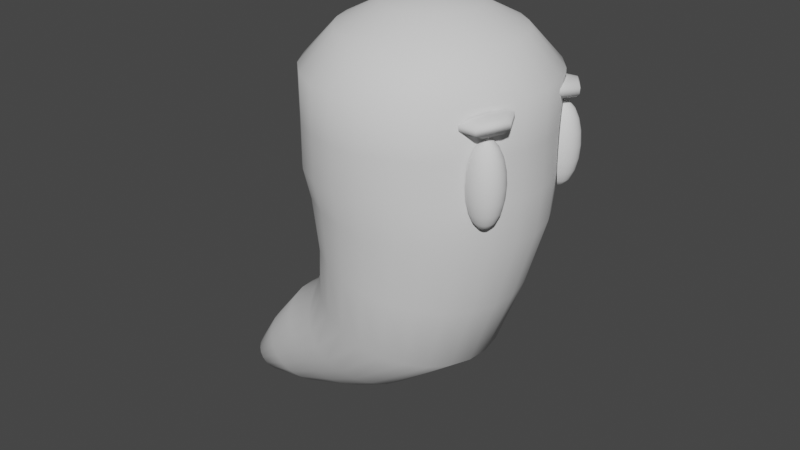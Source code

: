 # Source: Ghost.blend  (saved by Blender 3.5.10; exported with 4.5.12 LTS)
import bpy
from mathutils import Matrix  # noqa: F401  (used for matrix-valued properties, if any)

bpy.ops.wm.read_factory_settings(use_empty=True)
scene = bpy.context.scene
scene.name = 'Scene'

# ---- collections
col_collection = bpy.data.collections.new('Collection'); scene.collection.children.link(col_collection)

# ---- world
world_world = bpy.data.worlds.new('World'); scene.world = world_world
world_world.use_nodes = True; world_world.node_tree.nodes.clear()
_N = world_world.node_tree.nodes; _L = world_world.node_tree.links
n0 = _N.new('ShaderNodeOutputWorld'); n0.name = 'World Output'; n0.location = (300, 300)
n1 = _N.new('ShaderNodeBackground'); n1.name = 'Background'; n1.location = (10, 300)
n1.inputs[0].default_value = (0.05088, 0.05088, 0.05088, 1.0)
_L.new(n1.outputs[0], n0.inputs[0])
n0.is_active_output = True
world_world.color = (0.05088, 0.05088, 0.05088)
world_world.use_sun_shadow = False
world_world.sun_shadow_jitter_overblur = 0.0

# ---- meshes
me_sphere = bpy.data.meshes.new('Sphere')
me_sphere.from_pydata([(0.0, 0.3136, 1.781), (0.0, 0.5923, 1.638), (0.002182, 0.8051, 0.784), (-0.02654, 0.7221, 0.1396), (-0.501, 0.5224, -0.6435), (-0.7845, 0.4352, -0.8123), (-1.14, 0.3162, -1.066), (-1.472, 0.1662, -1.289), (0.07685, 0.3039, 1.781), (0.1462, 0.5738, 1.638), (0.2005, 0.7854, 1.398), (0.2034, 0.7799, 0.7834), (0.1341, 0.6964, 0.1086), (-0.4161, 0.5027, -0.7135), (-0.7025, 0.4216, -0.8829), (-1.081, 0.3063, -1.117), (-1.441, 0.161, -1.316), (0.1489, 0.2754, 1.781), (0.2832, 0.5196, 1.638), (0.3884, 0.711, 1.398), (0.3911, 0.7059, 0.7826), (0.287, 0.6285, 0.07691), (-0.3353, 0.4522, -0.7801), (-0.6257, 0.3814, -0.9492), (-1.025, 0.2771, -1.165), (-1.412, 0.1457, -1.342), (0.2115, 0.2298, 1.781), (0.4023, 0.433, 1.638), (0.5519, 0.5922, 1.398), (0.5535, 0.5878, 0.7817), (0.4232, 0.5225, 0.04631), (-0.2627, 0.3742, -0.8396), (-0.5588, 0.3173, -1.007), (-0.9761, 0.2305, -1.207), (-1.386, 0.1212, -1.364), (0.2609, 0.1701, 1.781), (0.4963, 0.3195, 1.638), (0.6807, 0.4365, 1.398), (0.6812, 0.4329, 0.7812), (0.533, 0.3844, 0.01972), (-0.2029, 0.2742, -0.8892), (-0.5061, 0.2332, -1.052), (-0.9379, 0.1694, -1.24), (-1.366, 0.08908, -1.381), (0.2939, 0.1, 1.781), (0.559, 0.1862, 1.638), (0.7667, 0.2537, 1.398), (0.7665, 0.2511, 0.781), (0.6071, 0.2221, 0.001166), (-0.1616, 0.1581, -0.9246), (-0.4709, 0.1345, -1.083), (-0.9123, 0.09771, -1.262), (-1.353, 0.05137, -1.393), (0.3084, 0.02396, 1.781), (0.5866, 0.04146, 1.638), (0.8046, 0.05518, 1.398), (0.804, 0.05366, 0.7809), (0.6397, 0.04602, -0.006994), (-0.1434, 0.03213, -0.9403), (-0.4555, 0.02733, -1.096), (-0.9011, 0.01985, -1.272), (-1.347, 0.01044, -1.398), (0.3035, -0.05335, 1.781), (0.5773, -0.1056, 1.638), (0.7919, -0.1465, 1.398), (0.7914, -0.1469, 0.7809), (0.6287, -0.1329, -0.00424), (-0.1495, -0.09587, -0.935), (-0.4607, -0.08155, -1.091), (-0.9048, -0.05925, -1.268), (-1.349, -0.03115, -1.396), (0.2796, -0.127, 1.781), (0.5318, -0.2457, 1.638), (0.7295, -0.3387, 1.398), (0.7296, -0.3381, 0.781), (0.575, -0.3034, 0.009254), (-0.1795, -0.2178, -0.9091), (-0.4862, -0.1853, -1.069), (-0.9234, -0.1346, -1.252), (-1.359, -0.07078, -1.388), (0.2381, -0.1924, 1.781), (0.4529, -0.3701, 1.638), (0.6212, -0.5094, 1.398), (0.6223, -0.5078, 0.7813), (0.482, -0.4548, 0.03233), (-0.2308, -0.3266, -0.8659), (-0.5305, -0.2774, -1.031), (-0.9555, -0.2016, -1.225), (-1.375, -0.106, -1.373), (0.1816, -0.2454, 1.781), (0.3455, -0.4709, 1.638), (0.4739, -0.6477, 1.398), (0.4762, -0.6454, 0.7821), (0.3577, -0.5777, 0.06139), (-0.2977, -0.4164, -0.811), (-0.5907, -0.3521, -0.9793), (-0.9993, -0.2558, -1.187), (-1.398, -0.1345, -1.353), (0.1138, -0.2828, 1.781), (0.2164, -0.5419, 1.638), (0.2968, -0.7451, 1.398), (0.2998, -0.7422, 0.783), (0.2121, -0.6652, 0.09281), (-0.375, -0.4812, -0.7475), (-0.6631, -0.4047, -0.9169), (-1.052, -0.294, -1.142), (-1.426, -0.1546, -1.329), (0.03873, -0.302, 1.781), (0.07367, -0.5786, 1.638), (0.101, -0.7953, 1.398), (0.1037, -0.7922, 0.7837), (0.05427, -0.7124, 0.1243), (-0.4583, -0.5167, -0.6789), (-0.7431, -0.4318, -0.8479), (-1.11, -0.3137, -1.092), (-1.457, -0.1649, -1.303), (-0.03873, -0.302, 1.781), (-0.07367, -0.5786, 1.638), (-0.101, -0.7953, 1.398), (-0.09941, -0.7922, 0.7841), (-0.107, -0.7162, 0.1545), (-0.5435, -0.5198, -0.608), (-0.8259, -0.4319, -0.7768), (-1.17, -0.3137, -1.04), (-1.488, -0.1649, -1.276), (0.0, 0.004558, 1.829), (-0.1138, -0.2828, 1.781), (-0.2164, -0.5419, 1.638), (-0.2968, -0.7451, 1.398), (-0.2964, -0.7422, 0.784), (-0.2633, -0.6756, 0.1827), (-0.6257, -0.4892, -0.5386), (-0.9061, -0.405, -0.7082), (-1.228, -0.294, -0.9896), (-1.519, -0.1546, -1.249), (-0.1816, -0.2454, 1.781), (-0.3455, -0.4709, 1.638), (-0.4739, -0.6477, 1.398), (-0.4745, -0.6454, 0.7836), (-0.4062, -0.5917, 0.2083), (-0.7013, -0.4275, -0.4745), (-0.9778, -0.3526, -0.6472), (-1.281, -0.2558, -0.9443), (-1.546, -0.1345, -1.226), (-0.2381, -0.1924, 1.781), (-0.4529, -0.3701, 1.638), (-0.6212, -0.5094, 1.398), (-0.6221, -0.5078, 0.7835), (-0.5273, -0.4689, 0.2308), (-0.7669, -0.3374, -0.4151), (-1.036, -0.2779, -0.597), (-1.325, -0.2016, -0.9066), (-1.569, -0.106, -1.206), (-1.621, 6.321e-08, -1.386), (-0.2796, -0.127, 1.781), (-0.5318, -0.2457, 1.638), (-0.7295, -0.3387, 1.398), (-0.7311, -0.3381, 0.7828), (-0.6165, -0.3143, 0.2465), (-0.8149, -0.2252, -0.3676), (-1.079, -0.1857, -0.5605), (-1.357, -0.1346, -0.8788), (-1.586, -0.07078, -1.191), (-0.3035, -0.05335, 1.781), (-0.5773, -0.1056, 1.638), (-0.7919, -0.1465, 1.398), (-0.794, -0.1469, 0.7824), (-0.6679, -0.1381, 0.2551), (-0.8423, -0.09927, -0.3408), (-1.103, -0.08174, -0.5392), (-1.375, -0.05925, -0.8628), (-1.596, -0.03115, -1.183), (-0.3084, 0.02396, 1.781), (-0.5866, 0.04146, 1.638), (-0.8046, 0.05518, 1.398), (-0.8067, 0.05366, 0.7823), (-0.6784, 0.04781, 0.2569), (-0.8484, 0.03324, -0.3338), (-1.108, 0.0274, -0.5353), (-1.379, 0.01986, -0.8596), (-1.598, 0.01044, -1.181), (-0.2939, 0.1, 1.781), (-0.559, 0.1862, 1.638), (-0.7667, 0.2537, 1.398), (-0.7686, 0.2511, 0.7825), (-0.6473, 0.2305, 0.2517), (-0.8309, 0.1636, -0.3528), (-1.094, 0.1348, -0.5475), (-1.368, 0.09771, -0.8693), (-1.592, 0.05137, -1.186), (-0.2609, 0.1701, 1.781), (-0.4963, 0.3195, 1.638), (-0.6807, 0.4365, 1.398), (-0.682, 0.4329, 0.7831), (-0.5767, 0.3973, 0.2398), (-0.7939, 0.2835, -0.3886), (-1.06, 0.2337, -0.5771), (-1.342, 0.1694, -0.8913), (-1.579, 0.08908, -1.198), (-0.2115, 0.2298, 1.781), (-0.4023, 0.433, 1.638), (-0.5519, 0.5922, 1.398), (-0.5526, 0.5878, 0.7836), (-0.4701, 0.5371, 0.22), (-0.7354, 0.3857, -0.4446), (-1.009, 0.3178, -0.6205), (-1.304, 0.2305, -0.9243), (-1.559, 0.1212, -1.215), (-0.1489, 0.2754, 1.781), (-0.2832, 0.5196, 1.638), (-0.3884, 0.711, 1.398), (-0.3885, 0.7059, 0.7838), (-0.337, 0.6412, 0.1958), (-0.6646, 0.4622, -0.5061), (-0.9433, 0.3818, -0.6766), (-1.255, 0.2771, -0.9662), (-1.533, 0.1457, -1.237), (-0.07685, 0.3039, 1.781), (-0.1462, 0.5738, 1.638), (-0.2005, 0.7854, 1.398), (-0.1995, 0.7799, 0.7841), (-0.1864, 0.7037, 0.1689), (-0.5855, 0.5086, -0.5726), (-0.8667, 0.4218, -0.7419), (-1.2, 0.3063, -1.014), (-1.504, 0.161, -1.262), (2.235e-07, 0.8107, 1.398), (0.01424, 0.7664, 0.547), (0.206, 0.7424, 0.5288), (0.3855, 0.6719, 0.5115), (0.5416, 0.5593, 0.4971), (0.6645, 0.4118, 0.4866), (0.7466, 0.2385, 0.48), (0.7828, 0.05043, 0.4771), (0.7706, -0.1406, 0.4781), (0.711, -0.3227, 0.4828), (0.6076, -0.4844, 0.4912), (0.4671, -0.6154, 0.5038), (0.298, -0.7076, 0.5198), (0.111, -0.7552, 0.5379), (-0.08252, -0.7552, 0.5559), (-0.2703, -0.7076, 0.5717), (-0.4405, -0.6154, 0.5844), (-0.5813, -0.4844, 0.5935), (-0.6836, -0.3227, 0.5986), (-0.7421, -0.1406, 0.601), (-0.754, 0.05043, 0.6014), (-0.7187, 0.2385, 0.6001), (-0.6378, 0.4118, 0.5965), (-0.5155, 0.5593, 0.5894), (-0.3584, 0.6719, 0.5784), (-0.178, 0.7424, 0.5641), (0.1999, 0.7824, 1.082), (0.3872, 0.7082, 1.082), (0.5502, 0.5898, 1.082), (0.6786, 0.4346, 1.082), (0.7644, 0.2523, 1.082), (0.8022, 0.05438, 1.082), (0.7895, -0.1467, 1.082), (0.7273, -0.3383, 1.082), (0.6193, -0.5084, 1.082), (0.4725, -0.6464, 1.082), (0.2959, -0.7434, 1.082), (0.1007, -0.7936, 1.082), (-0.1007, -0.7936, 1.082), (-0.2959, -0.7434, 1.082), (-0.4725, -0.6464, 1.082), (-0.6193, -0.5084, 1.082), (-0.7273, -0.3383, 1.082), (-0.7895, -0.1467, 1.082), (-0.8022, 0.05438, 1.082), (-0.7644, 0.2523, 1.082), (-0.6786, 0.4346, 1.082), (-0.5502, 0.5898, 1.082), (-0.3872, 0.7082, 1.082), (-0.1999, 0.7824, 1.082), (1.043e-07, 0.8076, 1.082), (-0.1376, 0.6324, -0.3168), (0.0141, 0.6125, -0.3642), (0.1544, 0.5542, -0.4045), (0.2744, 0.4611, -0.4379), (0.3671, 0.3391, -0.4642), (0.4282, 0.1958, -0.482), (0.455, 0.04023, -0.4899), (0.446, -0.1178, -0.4872), (0.4017, -0.2684, -0.4742), (0.3244, -0.4022, -0.452), (0.2174, -0.5106, -0.422), (0.08622, -0.5868, -0.3852), (-0.06101, -0.6262, -0.3413), (-0.2147, -0.6262, -0.2908), (-0.3638, -0.5868, -0.2356), (-0.4965, -0.5104, -0.1803), (-0.6044, -0.4017, -0.1316), (-0.6846, -0.2679, -0.0921), (-0.7315, -0.1175, -0.06673), (-0.7409, 0.04012, -0.06137), (-0.7127, 0.1954, -0.07721), (-0.6479, 0.3385, -0.1113), (-0.5539, 0.4608, -0.1546), (-0.4329, 0.5542, -0.2076), (-0.2906, 0.6125, -0.2636)], [], [(153, 7, 16), (5, 4, 13, 14), (276, 226, 10, 252), (0, 125, 8), (6, 5, 14, 15), (227, 2, 11, 228), (1, 0, 8, 9), (7, 6, 15, 16), (277, 3, 12, 278), (226, 1, 9, 10), (14, 13, 22, 23), (252, 10, 19, 253), (8, 125, 17), (15, 14, 23, 24), (228, 11, 20, 229), (9, 8, 17, 18), (16, 15, 24, 25), (278, 12, 21, 279), (10, 9, 18, 19), (153, 16, 25), (19, 18, 27, 28), (153, 25, 34), (23, 22, 31, 32), (253, 19, 28, 254), (17, 125, 26), (24, 23, 32, 33), (229, 20, 29, 230), (18, 17, 26, 27), (25, 24, 33, 34), (279, 21, 30, 280), (34, 33, 42, 43), (280, 30, 39, 281), (28, 27, 36, 37), (153, 34, 43), (32, 31, 40, 41), (254, 28, 37, 255), (26, 125, 35), (33, 32, 41, 42), (230, 29, 38, 231), (27, 26, 35, 36), (231, 38, 47, 232), (36, 35, 44, 45), (43, 42, 51, 52), (281, 39, 48, 282), (37, 36, 45, 46), (153, 43, 52), (41, 40, 49, 50), (255, 37, 46, 256), (35, 125, 44), (42, 41, 50, 51), (44, 125, 53), (51, 50, 59, 60), (232, 47, 56, 233), (45, 44, 53, 54), (52, 51, 60, 61), (282, 48, 57, 283), (46, 45, 54, 55), (153, 52, 61), (50, 49, 58, 59), (256, 46, 55, 257), (257, 55, 64, 258), (53, 125, 62), (60, 59, 68, 69), (233, 56, 65, 234), (54, 53, 62, 63), (61, 60, 69, 70), (283, 57, 66, 284), (55, 54, 63, 64), (153, 61, 70), (59, 58, 67, 68), (153, 70, 79), (68, 67, 76, 77), (258, 64, 73, 259), (62, 125, 71), (69, 68, 77, 78), (234, 65, 74, 235), (63, 62, 71, 72), (70, 69, 78, 79), (284, 66, 75, 285), (64, 63, 72, 73), (285, 75, 84, 286), (73, 72, 81, 82), (153, 79, 88), (77, 76, 85, 86), (259, 73, 82, 260), (71, 125, 80), (78, 77, 86, 87), (235, 74, 83, 236), (72, 71, 80, 81), (79, 78, 87, 88), (81, 80, 89, 90), (88, 87, 96, 97), (286, 84, 93, 287), (82, 81, 90, 91), (153, 88, 97), (86, 85, 94, 95), (260, 82, 91, 261), (80, 125, 89), (87, 86, 95, 96), (236, 83, 92, 237), (237, 92, 101, 238), (90, 89, 98, 99), (97, 96, 105, 106), (287, 93, 102, 288), (91, 90, 99, 100), (153, 97, 106), (95, 94, 103, 104), (261, 91, 100, 262), (89, 125, 98), (96, 95, 104, 105), (98, 125, 107), (105, 104, 113, 114), (238, 101, 110, 239), (99, 98, 107, 108), (106, 105, 114, 115), (288, 102, 111, 289), (100, 99, 108, 109), (153, 106, 115), (104, 103, 112, 113), (262, 100, 109, 263), (113, 112, 121, 122), (263, 109, 118, 264), (107, 125, 116), (114, 113, 122, 123), (239, 110, 119, 240), (108, 107, 116, 117), (115, 114, 123, 124), (289, 111, 120, 290), (109, 108, 117, 118), (153, 115, 124), (118, 117, 127, 128), (153, 124, 134), (122, 121, 131, 132), (264, 118, 128, 265), (116, 125, 126), (123, 122, 132, 133), (240, 119, 129, 241), (117, 116, 126, 127), (124, 123, 133, 134), (290, 120, 130, 291), (291, 130, 139, 292), (128, 127, 136, 137), (153, 134, 143), (132, 131, 140, 141), (265, 128, 137, 266), (126, 125, 135), (133, 132, 141, 142), (241, 129, 138, 242), (127, 126, 135, 136), (134, 133, 142, 143), (136, 135, 144, 145), (143, 142, 151, 152), (292, 139, 148, 293), (137, 136, 145, 146), (153, 143, 152), (141, 140, 149, 150), (266, 137, 146, 267), (135, 125, 144), (142, 141, 150, 151), (242, 138, 147, 243), (151, 150, 160, 161), (243, 147, 157, 244), (145, 144, 154, 155), (152, 151, 161, 162), (293, 148, 158, 294), (146, 145, 155, 156), (153, 152, 162), (150, 149, 159, 160), (267, 146, 156, 268), (144, 125, 154), (268, 156, 165, 269), (154, 125, 163), (161, 160, 169, 170), (244, 157, 166, 245), (155, 154, 163, 164), (162, 161, 170, 171), (294, 158, 167, 295), (156, 155, 164, 165), (153, 162, 171), (160, 159, 168, 169), (169, 168, 177, 178), (269, 165, 174, 270), (163, 125, 172), (170, 169, 178, 179), (245, 166, 175, 246), (164, 163, 172, 173), (171, 170, 179, 180), (295, 167, 176, 296), (165, 164, 173, 174), (153, 171, 180), (174, 173, 182, 183), (153, 180, 189), (178, 177, 186, 187), (270, 174, 183, 271), (172, 125, 181), (179, 178, 187, 188), (246, 175, 184, 247), (173, 172, 181, 182), (180, 179, 188, 189), (296, 176, 185, 297), (189, 188, 197, 198), (297, 185, 194, 298), (183, 182, 191, 192), (153, 189, 198), (187, 186, 195, 196), (271, 183, 192, 272), (181, 125, 190), (188, 187, 196, 197), (247, 184, 193, 248), (182, 181, 190, 191), (248, 193, 202, 249), (191, 190, 199, 200), (198, 197, 206, 207), (298, 194, 203, 299), (192, 191, 200, 201), (153, 198, 207), (196, 195, 204, 205), (272, 192, 201, 273), (190, 125, 199), (197, 196, 205, 206), (199, 125, 208), (206, 205, 214, 215), (249, 202, 211, 250), (200, 199, 208, 209), (207, 206, 215, 216), (299, 203, 212, 300), (201, 200, 209, 210), (153, 207, 216), (205, 204, 213, 214), (273, 201, 210, 274), (274, 210, 219, 275), (208, 125, 217), (215, 214, 223, 224), (250, 211, 220, 251), (209, 208, 217, 218), (216, 215, 224, 225), (300, 212, 221, 301), (210, 209, 218, 219), (153, 216, 225), (214, 213, 222, 223), (153, 225, 7), (223, 222, 4, 5), (275, 219, 226, 276), (217, 125, 0), (224, 223, 5, 6), (251, 220, 2, 227), (218, 217, 0, 1), (225, 224, 6, 7), (301, 221, 3, 277), (219, 218, 1, 226), (221, 251, 227, 3), (212, 250, 251, 221), (203, 249, 250, 212), (194, 248, 249, 203), (185, 247, 248, 194), (176, 246, 247, 185), (167, 245, 246, 176), (158, 244, 245, 167), (148, 243, 244, 158), (139, 242, 243, 148), (130, 241, 242, 139), (120, 240, 241, 130), (111, 239, 240, 120), (102, 238, 239, 111), (93, 237, 238, 102), (84, 236, 237, 93), (75, 235, 236, 84), (66, 234, 235, 75), (57, 233, 234, 66), (48, 232, 233, 57), (39, 231, 232, 48), (30, 230, 231, 39), (21, 229, 230, 30), (12, 228, 229, 21), (3, 227, 228, 12), (220, 275, 276, 2), (211, 274, 275, 220), (202, 273, 274, 211), (193, 272, 273, 202), (184, 271, 272, 193), (175, 270, 271, 184), (166, 269, 270, 175), (157, 268, 269, 166), (147, 267, 268, 157), (138, 266, 267, 147), (129, 265, 266, 138), (119, 264, 265, 129), (110, 263, 264, 119), (101, 262, 263, 110), (92, 261, 262, 101), (83, 260, 261, 92), (74, 259, 260, 83), (65, 258, 259, 74), (56, 257, 258, 65), (47, 256, 257, 56), (38, 255, 256, 47), (29, 254, 255, 38), (20, 253, 254, 29), (11, 252, 253, 20), (2, 276, 252, 11), (222, 301, 277, 4), (213, 300, 301, 222), (204, 299, 300, 213), (195, 298, 299, 204), (186, 297, 298, 195), (177, 296, 297, 186), (168, 295, 296, 177), (159, 294, 295, 168), (149, 293, 294, 159), (140, 292, 293, 149), (131, 291, 292, 140), (121, 290, 291, 131), (112, 289, 290, 121), (103, 288, 289, 112), (94, 287, 288, 103), (85, 286, 287, 94), (76, 285, 286, 85), (67, 284, 285, 76), (58, 283, 284, 67), (49, 282, 283, 58), (40, 281, 282, 49), (31, 280, 281, 40), (22, 279, 280, 31), (13, 278, 279, 22), (4, 277, 278, 13)])
me_sphere.polygons.foreach_set('use_smooth', [True] * 325)
_uv = me_sphere.uv_layers.new(name='UVMap')
_uv.uv.foreach_set('vector', [0.7, 0.0, 0.72, 0.1, 0.68, 0.1, 0.72, 0.3, 0.72, 0.4, 0.68, 0.4, 0.68, 0.3, 0.72, 0.6525, 0.72, 0.7, 0.68, 0.7, 0.68, 0.6525, 0.72, 0.9, 0.7, 1.0, 0.68, 0.9, 0.72, 0.2, 0.72, 0.3, 0.68, 0.3, 0.68, 0.2, 0.72, 0.5576, 0.72, 0.6, 0.68, 0.6, 0.68, 0.5576, 0.72, 0.8, 0.72, 0.9, 0.68, 0.9, 0.68, 0.8, 0.72, 0.1, 0.72, 0.2, 0.68, 0.2, 0.68, 0.1, 0.72, 0.4506, 0.72, 0.5, 0.68, 0.5, 0.68, 0.4506, 0.72, 0.7, 0.72, 0.8, 0.68, 0.8, 0.68, 0.7, 0.68, 0.3, 0.68, 0.4, 0.64, 0.4, 0.64, 0.3, 0.68, 0.6525, 0.68, 0.7, 0.64, 0.7, 0.64, 0.6525, 0.68, 0.9, 0.66, 1.0, 0.64, 0.9, 0.68, 0.2, 0.68, 0.3, 0.64, 0.3, 0.64, 0.2, 0.68, 0.5576, 0.68, 0.6, 0.64, 0.6, 0.64, 0.5576, 0.68, 0.8, 0.68, 0.9, 0.64, 0.9, 0.64, 0.8, 0.68, 0.1, 0.68, 0.2, 0.64, 0.2, 0.64, 0.1, 0.68, 0.4506, 0.68, 0.5, 0.64, 0.5, 0.64, 0.4506, 0.68, 0.7, 0.68, 0.8, 0.64, 0.8, 0.64, 0.7, 0.66, 0.0, 0.68, 0.1, 0.64, 0.1, 0.64, 0.7, 0.64, 0.8, 0.6, 0.8, 0.6, 0.7, 0.62, 0.0, 0.64, 0.1, 0.6, 0.1, 0.64, 0.3, 0.64, 0.4, 0.6, 0.4, 0.6, 0.3, 0.64, 0.6525, 0.64, 0.7, 0.6, 0.7, 0.6, 0.6525, 0.64, 0.9, 0.62, 1.0, 0.6, 0.9, 0.64, 0.2, 0.64, 0.3, 0.6, 0.3, 0.6, 0.2, 0.64, 0.5576, 0.64, 0.6, 0.6, 0.6, 0.6, 0.5576, 0.64, 0.8, 0.64, 0.9, 0.6, 0.9, 0.6, 0.8, 0.64, 0.1, 0.64, 0.2, 0.6, 0.2, 0.6, 0.1, 0.64, 0.4506, 0.64, 0.5, 0.6, 0.5, 0.6, 0.4506, 0.6, 0.1, 0.6, 0.2, 0.56, 0.2, 0.56, 0.1, 0.6, 0.4506, 0.6, 0.5, 0.56, 0.5, 0.56, 0.4506, 0.6, 0.7, 0.6, 0.8, 0.56, 0.8, 0.56, 0.7, 0.58, 0.0, 0.6, 0.1, 0.56, 0.1, 0.6, 0.3, 0.6, 0.4, 0.56, 0.4, 0.56, 0.3, 0.6, 0.6525, 0.6, 0.7, 0.56, 0.7, 0.56, 0.6525, 0.6, 0.9, 0.58, 1.0, 0.56, 0.9, 0.6, 0.2, 0.6, 0.3, 0.56, 0.3, 0.56, 0.2, 0.6, 0.5576, 0.6, 0.6, 0.56, 0.6, 0.56, 0.5576, 0.6, 0.8, 0.6, 0.9, 0.56, 0.9, 0.56, 0.8, 0.56, 0.5576, 0.56, 0.6, 0.52, 0.6, 0.52, 0.5576, 0.56, 0.8, 0.56, 0.9, 0.52, 0.9, 0.52, 0.8, 0.56, 0.1, 0.56, 0.2, 0.52, 0.2, 0.52, 0.1, 0.56, 0.4506, 0.56, 0.5, 0.52, 0.5, 0.52, 0.4506, 0.56, 0.7, 0.56, 0.8, 0.52, 0.8, 0.52, 0.7, 0.54, 0.0, 0.56, 0.1, 0.52, 0.1, 0.56, 0.3, 0.56, 0.4, 0.52, 0.4, 0.52, 0.3, 0.56, 0.6525, 0.56, 0.7, 0.52, 0.7, 0.52, 0.6525, 0.56, 0.9, 0.54, 1.0, 0.52, 0.9, 0.56, 0.2, 0.56, 0.3, 0.52, 0.3, 0.52, 0.2, 0.52, 0.9, 0.5, 1.0, 0.48, 0.9, 0.52, 0.2, 0.52, 0.3, 0.48, 0.3, 0.48, 0.2, 0.52, 0.5576, 0.52, 0.6, 0.48, 0.6, 0.48, 0.5576, 0.52, 0.8, 0.52, 0.9, 0.48, 0.9, 0.48, 0.8, 0.52, 0.1, 0.52, 0.2, 0.48, 0.2, 0.48, 0.1, 0.52, 0.4506, 0.52, 0.5, 0.48, 0.5, 0.48, 0.4506, 0.52, 0.7, 0.52, 0.8, 0.48, 0.8, 0.48, 0.7, 0.5, 0.0, 0.52, 0.1, 0.48, 0.1, 0.52, 0.3, 0.52, 0.4, 0.48, 0.4, 0.48, 0.3, 0.52, 0.6525, 0.52, 0.7, 0.48, 0.7, 0.48, 0.6525, 0.48, 0.6525, 0.48, 0.7, 0.44, 0.7, 0.44, 0.6525, 0.48, 0.9, 0.46, 1.0, 0.44, 0.9, 0.48, 0.2, 0.48, 0.3, 0.44, 0.3, 0.44, 0.2, 0.48, 0.5576, 0.48, 0.6, 0.44, 0.6, 0.44, 0.5576, 0.48, 0.8, 0.48, 0.9, 0.44, 0.9, 0.44, 0.8, 0.48, 0.1, 0.48, 0.2, 0.44, 0.2, 0.44, 0.1, 0.48, 0.4506, 0.48, 0.5, 0.44, 0.5, 0.44, 0.4506, 0.48, 0.7, 0.48, 0.8, 0.44, 0.8, 0.44, 0.7, 0.46, 0.0, 0.48, 0.1, 0.44, 0.1, 0.48, 0.3, 0.48, 0.4, 0.44, 0.4, 0.44, 0.3, 0.42, 0.0, 0.44, 0.1, 0.4, 0.1, 0.44, 0.3, 0.44, 0.4, 0.4, 0.4, 0.4, 0.3, 0.44, 0.6525, 0.44, 0.7, 0.4, 0.7, 0.4, 0.6525, 0.44, 0.9, 0.42, 1.0, 0.4, 0.9, 0.44, 0.2, 0.44, 0.3, 0.4, 0.3, 0.4, 0.2, 0.44, 0.5576, 0.44, 0.6, 0.4, 0.6, 0.4, 0.5576, 0.44, 0.8, 0.44, 0.9, 0.4, 0.9, 0.4, 0.8, 0.44, 0.1, 0.44, 0.2, 0.4, 0.2, 0.4, 0.1, 0.44, 0.4506, 0.44, 0.5, 0.4, 0.5, 0.4, 0.4506, 0.44, 0.7, 0.44, 0.8, 0.4, 0.8, 0.4, 0.7, 0.4, 0.4506, 0.4, 0.5, 0.36, 0.5, 0.36, 0.4506, 0.4, 0.7, 0.4, 0.8, 0.36, 0.8, 0.36, 0.7, 0.38, 0.0, 0.4, 0.1, 0.36, 0.1, 0.4, 0.3, 0.4, 0.4, 0.36, 0.4, 0.36, 0.3, 0.4, 0.6525, 0.4, 0.7, 0.36, 0.7, 0.36, 0.6525, 0.4, 0.9, 0.38, 1.0, 0.36, 0.9, 0.4, 0.2, 0.4, 0.3, 0.36, 0.3, 0.36, 0.2, 0.4, 0.5576, 0.4, 0.6, 0.36, 0.6, 0.36, 0.5576, 0.4, 0.8, 0.4, 0.9, 0.36, 0.9, 0.36, 0.8, 0.4, 0.1, 0.4, 0.2, 0.36, 0.2, 0.36, 0.1, 0.36, 0.8, 0.36, 0.9, 0.32, 0.9, 0.32, 0.8, 0.36, 0.1, 0.36, 0.2, 0.32, 0.2, 0.32, 0.1, 0.36, 0.4506, 0.36, 0.5, 0.32, 0.5, 0.32, 0.4506, 0.36, 0.7, 0.36, 0.8, 0.32, 0.8, 0.32, 0.7, 0.34, 0.0, 0.36, 0.1, 0.32, 0.1, 0.36, 0.3, 0.36, 0.4, 0.32, 0.4, 0.32, 0.3, 0.36, 0.6525, 0.36, 0.7, 0.32, 0.7, 0.32, 0.6525, 0.36, 0.9, 0.34, 1.0, 0.32, 0.9, 0.36, 0.2, 0.36, 0.3, 0.32, 0.3, 0.32, 0.2, 0.36, 0.5576, 0.36, 0.6, 0.32, 0.6, 0.32, 0.5576, 0.32, 0.5576, 0.32, 0.6, 0.28, 0.6, 0.28, 0.5576, 0.32, 0.8, 0.32, 0.9, 0.28, 0.9, 0.28, 0.8, 0.32, 0.1, 0.32, 0.2, 0.28, 0.2, 0.28, 0.1, 0.32, 0.4506, 0.32, 0.5, 0.28, 0.5, 0.28, 0.4506, 0.32, 0.7, 0.32, 0.8, 0.28, 0.8, 0.28, 0.7, 0.3, 0.0, 0.32, 0.1, 0.28, 0.1, 0.32, 0.3, 0.32, 0.4, 0.28, 0.4, 0.28, 0.3, 0.32, 0.6525, 0.32, 0.7, 0.28, 0.7, 0.28, 0.6525, 0.32, 0.9, 0.3, 1.0, 0.28, 0.9, 0.32, 0.2, 0.32, 0.3, 0.28, 0.3, 0.28, 0.2, 0.28, 0.9, 0.26, 1.0, 0.24, 0.9, 0.28, 0.2, 0.28, 0.3, 0.24, 0.3, 0.24, 0.2, 0.28, 0.5576, 0.28, 0.6, 0.24, 0.6, 0.24, 0.5576, 0.28, 0.8, 0.28, 0.9, 0.24, 0.9, 0.24, 0.8, 0.28, 0.1, 0.28, 0.2, 0.24, 0.2, 0.24, 0.1, 0.28, 0.4506, 0.28, 0.5, 0.24, 0.5, 0.24, 0.4506, 0.28, 0.7, 0.28, 0.8, 0.24, 0.8, 0.24, 0.7, 0.26, 0.0, 0.28, 0.1, 0.24, 0.1, 0.28, 0.3, 0.28, 0.4, 0.24, 0.4, 0.24, 0.3, 0.28, 0.6525, 0.28, 0.7, 0.24, 0.7, 0.24, 0.6525, 0.24, 0.3, 0.24, 0.4, 0.2, 0.4, 0.2, 0.3, 0.24, 0.6525, 0.24, 0.7, 0.2, 0.7, 0.2, 0.6525, 0.24, 0.9, 0.22, 1.0, 0.2, 0.9, 0.24, 0.2, 0.24, 0.3, 0.2, 0.3, 0.2, 0.2, 0.24, 0.5576, 0.24, 0.6, 0.2, 0.6, 0.2, 0.5576, 0.24, 0.8, 0.24, 0.9, 0.2, 0.9, 0.2, 0.8, 0.24, 0.1, 0.24, 0.2, 0.2, 0.2, 0.2, 0.1, 0.24, 0.4506, 0.24, 0.5, 0.2, 0.5, 0.2, 0.4506, 0.24, 0.7, 0.24, 0.8, 0.2, 0.8, 0.2, 0.7, 0.22, 0.0, 0.24, 0.1, 0.2, 0.1, 0.2, 0.7, 0.2, 0.8, 0.16, 0.8, 0.16, 0.7, 0.18, 0.0, 0.2, 0.1, 0.16, 0.1, 0.2, 0.3, 0.2, 0.4, 0.16, 0.4, 0.16, 0.3, 0.2, 0.6525, 0.2, 0.7, 0.16, 0.7, 0.16, 0.6525, 0.2, 0.9, 0.18, 1.0, 0.16, 0.9, 0.2, 0.2, 0.2, 0.3, 0.16, 0.3, 0.16, 0.2, 0.2, 0.5576, 0.2, 0.6, 0.16, 0.6, 0.16, 0.5576, 0.2, 0.8, 0.2, 0.9, 0.16, 0.9, 0.16, 0.8, 0.2, 0.1, 0.2, 0.2, 0.16, 0.2, 0.16, 0.1, 0.2, 0.4506, 0.2, 0.5, 0.16, 0.5, 0.16, 0.4506, 0.16, 0.4506, 0.16, 0.5, 0.12, 0.5, 0.12, 0.4506, 0.16, 0.7, 0.16, 0.8, 0.12, 0.8, 0.12, 0.7, 0.14, 0.0, 0.16, 0.1, 0.12, 0.1, 0.16, 0.3, 0.16, 0.4, 0.12, 0.4, 0.12, 0.3, 0.16, 0.6525, 0.16, 0.7, 0.12, 0.7, 0.12, 0.6525, 0.16, 0.9, 0.14, 1.0, 0.12, 0.9, 0.16, 0.2, 0.16, 0.3, 0.12, 0.3, 0.12, 0.2, 0.16, 0.5576, 0.16, 0.6, 0.12, 0.6, 0.12, 0.5576, 0.16, 0.8, 0.16, 0.9, 0.12, 0.9, 0.12, 0.8, 0.16, 0.1, 0.16, 0.2, 0.12, 0.2, 0.12, 0.1, 0.12, 0.8, 0.12, 0.9, 0.08, 0.9, 0.08, 0.8, 0.12, 0.1, 0.12, 0.2, 0.08, 0.2, 0.08, 0.1, 0.12, 0.4506, 0.12, 0.5, 0.08, 0.5, 0.08, 0.4506, 0.12, 0.7, 0.12, 0.8, 0.08, 0.8, 0.08, 0.7, 0.1, 0.0, 0.12, 0.1, 0.08, 0.1, 0.12, 0.3, 0.12, 0.4, 0.08, 0.4, 0.08, 0.3, 0.12, 0.6525, 0.12, 0.7, 0.08, 0.7, 0.08, 0.6525, 0.12, 0.9, 0.1, 1.0, 0.08, 0.9, 0.12, 0.2, 0.12, 0.3, 0.08, 0.3, 0.08, 0.2, 0.12, 0.5576, 0.12, 0.6, 0.08, 0.6, 0.08, 0.5576, 0.08, 0.2, 0.08, 0.3, 0.04, 0.3, 0.04, 0.2, 0.08, 0.5576, 0.08, 0.6, 0.04, 0.6, 0.04, 0.5576, 0.08, 0.8, 0.08, 0.9, 0.04, 0.9, 0.04, 0.8, 0.08, 0.1, 0.08, 0.2, 0.04, 0.2, 0.04, 0.1, 0.08, 0.4506, 0.08, 0.5, 0.04, 0.5, 0.04, 0.4506, 0.08, 0.7, 0.08, 0.8, 0.04, 0.8, 0.04, 0.7, 0.06, 0.0, 0.08, 0.1, 0.04, 0.1, 0.08, 0.3, 0.08, 0.4, 0.04, 0.4, 0.04, 0.3, 0.08, 0.6525, 0.08, 0.7, 0.04, 0.7, 0.04, 0.6525, 0.08, 0.9, 0.06, 1.0, 0.04, 0.9, 0.04, 0.6525, 0.04, 0.7, 0.0, 0.7, 0.0, 0.6525, 0.04, 0.9, 0.02, 1.0, 0.0, 0.9, 0.04, 0.2, 0.04, 0.3, 0.0, 0.3, 0.0, 0.2, 0.04, 0.5576, 0.04, 0.6, 0.0, 0.6, 0.0, 0.5576, 0.04, 0.8, 0.04, 0.9, 0.0, 0.9, 0.0, 0.8, 0.04, 0.1, 0.04, 0.2, 0.0, 0.2, 0.0, 0.1, 0.04, 0.4506, 0.04, 0.5, 0.0, 0.5, 0.0, 0.4506, 0.04, 0.7, 0.04, 0.8, 0.0, 0.8, 0.0, 0.7, 0.02, 0.0, 0.04, 0.1, 0.0, 0.1, 0.04, 0.3, 0.04, 0.4, 0.0, 0.4, 0.0, 0.3, 1.0, 0.3, 1.0, 0.4, 0.96, 0.4, 0.96, 0.3, 1.0, 0.6525, 1.0, 0.7, 0.96, 0.7, 0.96, 0.6525, 1.0, 0.9, 0.98, 1.0, 0.96, 0.9, 1.0, 0.2, 1.0, 0.3, 0.96, 0.3, 0.96, 0.2, 1.0, 0.5576, 1.0, 0.6, 0.96, 0.6, 0.96, 0.5576, 1.0, 0.8, 1.0, 0.9, 0.96, 0.9, 0.96, 0.8, 1.0, 0.1, 1.0, 0.2, 0.96, 0.2, 0.96, 0.1, 1.0, 0.4506, 1.0, 0.5, 0.96, 0.5, 0.96, 0.4506, 1.0, 0.7, 1.0, 0.8, 0.96, 0.8, 0.96, 0.7, 0.98, 0.0, 1.0, 0.1, 0.96, 0.1, 0.96, 0.7, 0.96, 0.8, 0.92, 0.8, 0.92, 0.7, 0.94, 0.0, 0.96, 0.1, 0.92, 0.1, 0.96, 0.3, 0.96, 0.4, 0.92, 0.4, 0.92, 0.3, 0.96, 0.6525, 0.96, 0.7, 0.92, 0.7, 0.92, 0.6525, 0.96, 0.9, 0.94, 1.0, 0.92, 0.9, 0.96, 0.2, 0.96, 0.3, 0.92, 0.3, 0.92, 0.2, 0.96, 0.5576, 0.96, 0.6, 0.92, 0.6, 0.92, 0.5576, 0.96, 0.8, 0.96, 0.9, 0.92, 0.9, 0.92, 0.8, 0.96, 0.1, 0.96, 0.2, 0.92, 0.2, 0.92, 0.1, 0.96, 0.4506, 0.96, 0.5, 0.92, 0.5, 0.92, 0.4506, 0.92, 0.1, 0.92, 0.2, 0.88, 0.2, 0.88, 0.1, 0.92, 0.4506, 0.92, 0.5, 0.88, 0.5, 0.88, 0.4506, 0.92, 0.7, 0.92, 0.8, 0.88, 0.8, 0.88, 0.7, 0.9, 0.0, 0.92, 0.1, 0.88, 0.1, 0.92, 0.3, 0.92, 0.4, 0.88, 0.4, 0.88, 0.3, 0.92, 0.6525, 0.92, 0.7, 0.88, 0.7, 0.88, 0.6525, 0.92, 0.9, 0.9, 1.0, 0.88, 0.9, 0.92, 0.2, 0.92, 0.3, 0.88, 0.3, 0.88, 0.2, 0.92, 0.5576, 0.92, 0.6, 0.88, 0.6, 0.88, 0.5576, 0.92, 0.8, 0.92, 0.9, 0.88, 0.9, 0.88, 0.8, 0.88, 0.5576, 0.88, 0.6, 0.84, 0.6, 0.84, 0.5576, 0.88, 0.8, 0.88, 0.9, 0.84, 0.9, 0.84, 0.8, 0.88, 0.1, 0.88, 0.2, 0.84, 0.2, 0.84, 0.1, 0.88, 0.4506, 0.88, 0.5, 0.84, 0.5, 0.84, 0.4506, 0.88, 0.7, 0.88, 0.8, 0.84, 0.8, 0.84, 0.7, 0.86, 0.0, 0.88, 0.1, 0.84, 0.1, 0.88, 0.3, 0.88, 0.4, 0.84, 0.4, 0.84, 0.3, 0.88, 0.6525, 0.88, 0.7, 0.84, 0.7, 0.84, 0.6525, 0.88, 0.9, 0.86, 1.0, 0.84, 0.9, 0.88, 0.2, 0.88, 0.3, 0.84, 0.3, 0.84, 0.2, 0.84, 0.9, 0.82, 1.0, 0.8, 0.9, 0.84, 0.2, 0.84, 0.3, 0.8, 0.3, 0.8, 0.2, 0.84, 0.5576, 0.84, 0.6, 0.8, 0.6, 0.8, 0.5576, 0.84, 0.8, 0.84, 0.9, 0.8, 0.9, 0.8, 0.8, 0.84, 0.1, 0.84, 0.2, 0.8, 0.2, 0.8, 0.1, 0.84, 0.4506, 0.84, 0.5, 0.8, 0.5, 0.8, 0.4506, 0.84, 0.7, 0.84, 0.8, 0.8, 0.8, 0.8, 0.7, 0.82, 0.0, 0.84, 0.1, 0.8, 0.1, 0.84, 0.3, 0.84, 0.4, 0.8, 0.4, 0.8, 0.3, 0.84, 0.6525, 0.84, 0.7, 0.8, 0.7, 0.8, 0.6525, 0.8, 0.6525, 0.8, 0.7, 0.76, 0.7, 0.76, 0.6525, 0.8, 0.9, 0.78, 1.0, 0.76, 0.9, 0.8, 0.2, 0.8, 0.3, 0.76, 0.3, 0.76, 0.2, 0.8, 0.5576, 0.8, 0.6, 0.76, 0.6, 0.76, 0.5576, 0.8, 0.8, 0.8, 0.9, 0.76, 0.9, 0.76, 0.8, 0.8, 0.1, 0.8, 0.2, 0.76, 0.2, 0.76, 0.1, 0.8, 0.4506, 0.8, 0.5, 0.76, 0.5, 0.76, 0.4506, 0.8, 0.7, 0.8, 0.8, 0.76, 0.8, 0.76, 0.7, 0.78, 0.0, 0.8, 0.1, 0.76, 0.1, 0.8, 0.3, 0.8, 0.4, 0.76, 0.4, 0.76, 0.3, 0.74, 0.0, 0.76, 0.1, 0.72, 0.1, 0.76, 0.3, 0.76, 0.4, 0.72, 0.4, 0.72, 0.3, 0.76, 0.6525, 0.76, 0.7, 0.72, 0.7, 0.72, 0.6525, 0.76, 0.9, 0.74, 1.0, 0.72, 0.9, 0.76, 0.2, 0.76, 0.3, 0.72, 0.3, 0.72, 0.2, 0.76, 0.5576, 0.76, 0.6, 0.72, 0.6, 0.72, 0.5576, 0.76, 0.8, 0.76, 0.9, 0.72, 0.9, 0.72, 0.8, 0.76, 0.1, 0.76, 0.2, 0.72, 0.2, 0.72, 0.1, 0.76, 0.4506, 0.76, 0.5, 0.72, 0.5, 0.72, 0.4506, 0.76, 0.7, 0.76, 0.8, 0.72, 0.8, 0.72, 0.7, 0.76, 0.5, 0.76, 0.5576, 0.72, 0.5576, 0.72, 0.5, 0.8, 0.5, 0.8, 0.5576, 0.76, 0.5576, 0.76, 0.5, 0.84, 0.5, 0.84, 0.5576, 0.8, 0.5576, 0.8, 0.5, 0.88, 0.5, 0.88, 0.5576, 0.84, 0.5576, 0.84, 0.5, 0.92, 0.5, 0.92, 0.5576, 0.88, 0.5576, 0.88, 0.5, 0.96, 0.5, 0.96, 0.5576, 0.92, 0.5576, 0.92, 0.5, 1.0, 0.5, 1.0, 0.5576, 0.96, 0.5576, 0.96, 0.5, 0.04, 0.5, 0.04, 0.5576, 0.0, 0.5576, 0.0, 0.5, 0.08, 0.5, 0.08, 0.5576, 0.04, 0.5576, 0.04, 0.5, 0.12, 0.5, 0.12, 0.5576, 0.08, 0.5576, 0.08, 0.5, 0.16, 0.5, 0.16, 0.5576, 0.12, 0.5576, 0.12, 0.5, 0.2, 0.5, 0.2, 0.5576, 0.16, 0.5576, 0.16, 0.5, 0.24, 0.5, 0.24, 0.5576, 0.2, 0.5576, 0.2, 0.5, 0.28, 0.5, 0.28, 0.5576, 0.24, 0.5576, 0.24, 0.5, 0.32, 0.5, 0.32, 0.5576, 0.28, 0.5576, 0.28, 0.5, 0.36, 0.5, 0.36, 0.5576, 0.32, 0.5576, 0.32, 0.5, 0.4, 0.5, 0.4, 0.5576, 0.36, 0.5576, 0.36, 0.5, 0.44, 0.5, 0.44, 0.5576, 0.4, 0.5576, 0.4, 0.5, 0.48, 0.5, 0.48, 0.5576, 0.44, 0.5576, 0.44, 0.5, 0.52, 0.5, 0.52, 0.5576, 0.48, 0.5576, 0.48, 0.5, 0.56, 0.5, 0.56, 0.5576, 0.52, 0.5576, 0.52, 0.5, 0.6, 0.5, 0.6, 0.5576, 0.56, 0.5576, 0.56, 0.5, 0.64, 0.5, 0.64, 0.5576, 0.6, 0.5576, 0.6, 0.5, 0.68, 0.5, 0.68, 0.5576, 0.64, 0.5576, 0.64, 0.5, 0.72, 0.5, 0.72, 0.5576, 0.68, 0.5576, 0.68, 0.5, 0.76, 0.6, 0.76, 0.6525, 0.72, 0.6525, 0.72, 0.6, 0.8, 0.6, 0.8, 0.6525, 0.76, 0.6525, 0.76, 0.6, 0.84, 0.6, 0.84, 0.6525, 0.8, 0.6525, 0.8, 0.6, 0.88, 0.6, 0.88, 0.6525, 0.84, 0.6525, 0.84, 0.6, 0.92, 0.6, 0.92, 0.6525, 0.88, 0.6525, 0.88, 0.6, 0.96, 0.6, 0.96, 0.6525, 0.92, 0.6525, 0.92, 0.6, 1.0, 0.6, 1.0, 0.6525, 0.96, 0.6525, 0.96, 0.6, 0.04, 0.6, 0.04, 0.6525, 0.0, 0.6525, 0.0, 0.6, 0.08, 0.6, 0.08, 0.6525, 0.04, 0.6525, 0.04, 0.6, 0.12, 0.6, 0.12, 0.6525, 0.08, 0.6525, 0.08, 0.6, 0.16, 0.6, 0.16, 0.6525, 0.12, 0.6525, 0.12, 0.6, 0.2, 0.6, 0.2, 0.6525, 0.16, 0.6525, 0.16, 0.6, 0.24, 0.6, 0.24, 0.6525, 0.2, 0.6525, 0.2, 0.6, 0.28, 0.6, 0.28, 0.6525, 0.24, 0.6525, 0.24, 0.6, 0.32, 0.6, 0.32, 0.6525, 0.28, 0.6525, 0.28, 0.6, 0.36, 0.6, 0.36, 0.6525, 0.32, 0.6525, 0.32, 0.6, 0.4, 0.6, 0.4, 0.6525, 0.36, 0.6525, 0.36, 0.6, 0.44, 0.6, 0.44, 0.6525, 0.4, 0.6525, 0.4, 0.6, 0.48, 0.6, 0.48, 0.6525, 0.44, 0.6525, 0.44, 0.6, 0.52, 0.6, 0.52, 0.6525, 0.48, 0.6525, 0.48, 0.6, 0.56, 0.6, 0.56, 0.6525, 0.52, 0.6525, 0.52, 0.6, 0.6, 0.6, 0.6, 0.6525, 0.56, 0.6525, 0.56, 0.6, 0.64, 0.6, 0.64, 0.6525, 0.6, 0.6525, 0.6, 0.6, 0.68, 0.6, 0.68, 0.6525, 0.64, 0.6525, 0.64, 0.6, 0.72, 0.6, 0.72, 0.6525, 0.68, 0.6525, 0.68, 0.6, 0.76, 0.4, 0.76, 0.4506, 0.72, 0.4506, 0.72, 0.4, 0.8, 0.4, 0.8, 0.4506, 0.76, 0.4506, 0.76, 0.4, 0.84, 0.4, 0.84, 0.4506, 0.8, 0.4506, 0.8, 0.4, 0.88, 0.4, 0.88, 0.4506, 0.84, 0.4506, 0.84, 0.4, 0.92, 0.4, 0.92, 0.4506, 0.88, 0.4506, 0.88, 0.4, 0.96, 0.4, 0.96, 0.4506, 0.92, 0.4506, 0.92, 0.4, 1.0, 0.4, 1.0, 0.4506, 0.96, 0.4506, 0.96, 0.4, 0.04, 0.4, 0.04, 0.4506, 0.0, 0.4506, 0.0, 0.4, 0.08, 0.4, 0.08, 0.4506, 0.04, 0.4506, 0.04, 0.4, 0.12, 0.4, 0.12, 0.4506, 0.08, 0.4506, 0.08, 0.4, 0.16, 0.4, 0.16, 0.4506, 0.12, 0.4506, 0.12, 0.4, 0.2, 0.4, 0.2, 0.4506, 0.16, 0.4506, 0.16, 0.4, 0.24, 0.4, 0.24, 0.4506, 0.2, 0.4506, 0.2, 0.4, 0.28, 0.4, 0.28, 0.4506, 0.24, 0.4506, 0.24, 0.4, 0.32, 0.4, 0.32, 0.4506, 0.28, 0.4506, 0.28, 0.4, 0.36, 0.4, 0.36, 0.4506, 0.32, 0.4506, 0.32, 0.4, 0.4, 0.4, 0.4, 0.4506, 0.36, 0.4506, 0.36, 0.4, 0.44, 0.4, 0.44, 0.4506, 0.4, 0.4506, 0.4, 0.4, 0.48, 0.4, 0.48, 0.4506, 0.44, 0.4506, 0.44, 0.4, 0.52, 0.4, 0.52, 0.4506, 0.48, 0.4506, 0.48, 0.4, 0.56, 0.4, 0.56, 0.4506, 0.52, 0.4506, 0.52, 0.4, 0.6, 0.4, 0.6, 0.4506, 0.56, 0.4506, 0.56, 0.4, 0.64, 0.4, 0.64, 0.4506, 0.6, 0.4506, 0.6, 0.4, 0.68, 0.4, 0.68, 0.4506, 0.64, 0.4506, 0.64, 0.4, 0.72, 0.4, 0.72, 0.4506, 0.68, 0.4506, 0.68, 0.4])
me_sphere.update()
me_sphere_001 = bpy.data.meshes.new('Sphere.001')
me_sphere_001.from_pydata([(0.0, 0.309, 0.9511), (0.0, 0.5878, 0.809), (0.0, 0.9511, 0.309), (0.0, 1.0, 0.0), (0.0, 0.9511, -0.309), (0.0, 0.809, -0.5878), (0.0, 0.5878, -0.809), (0.0, 0.309, -0.9511), (0.07685, 0.2993, 0.9511), (0.1462, 0.5693, 0.809), (0.2012, 0.7836, 0.5878), (0.2365, 0.9212, 0.309), (0.2487, 0.9686, 0.0), (0.2365, 0.9212, -0.309), (0.2012, 0.7836, -0.5878), (0.1462, 0.5693, -0.809), (0.07685, 0.2993, -0.9511), (0.1489, 0.2708, 0.9511), (0.2832, 0.5151, 0.809), (0.3897, 0.7089, 0.5878), (0.4582, 0.8334, 0.309), (0.4818, 0.8763, 0.0), (0.4582, 0.8334, -0.309), (0.3897, 0.7089, -0.5878), (0.2832, 0.5151, -0.809), (0.1489, 0.2708, -0.9511), (0.2115, 0.2253, 0.9511), (0.4024, 0.4285, 0.809), (0.5538, 0.5897, 0.5878), (0.651, 0.6933, 0.309), (0.6845, 0.729, 0.0), (0.651, 0.6933, -0.309), (0.5538, 0.5897, -0.5878), (0.4024, 0.4285, -0.809), (0.2115, 0.2253, -0.9511), (0.2609, 0.1656, 0.9511), (0.4963, 0.315, 0.809), (0.6831, 0.4335, 0.5878), (0.803, 0.5096, 0.309), (0.8443, 0.5358, 0.0), (0.803, 0.5096, -0.309), (0.6831, 0.4335, -0.5878), (0.4963, 0.315, -0.809), (0.2609, 0.1656, -0.9511), (0.2939, 0.09549, 0.9511), (0.559, 0.1816, 0.809), (0.7694, 0.25, 0.5878), (0.9045, 0.2939, 0.309), (0.9511, 0.309, 0.0), (0.9045, 0.2939, -0.309), (0.7694, 0.25, -0.5878), (0.559, 0.1816, -0.809), (0.2939, 0.09549, -0.9511), (0.3084, 0.0194, 0.9511), (0.5866, 0.03691, 0.809), (0.8074, 0.0508, 0.5878), (0.9492, 0.05972, 0.309), (0.998, 0.06279, 0.0), (0.9492, 0.05972, -0.309), (0.8074, 0.0508, -0.5878), (0.5866, 0.03691, -0.809), (0.3084, 0.0194, -0.9511), (0.3035, -0.0579, 0.9511), (0.5774, -0.1101, 0.809), (0.7947, -0.1516, 0.5878), (0.9342, -0.1782, 0.309), (0.9823, -0.1874, 0.0), (0.9342, -0.1782, -0.309), (0.7947, -0.1516, -0.5878), (0.5774, -0.1101, -0.809), (0.3035, -0.0579, -0.9511), (0.2796, -0.1316, 0.9511), (0.5318, -0.2503, 0.809), (0.732, -0.3445, 0.5878), (0.8605, -0.4049, 0.309), (0.9048, -0.4258, 0.0), (0.8605, -0.4049, -0.309), (0.732, -0.3445, -0.5878), (0.5318, -0.2503, -0.809), (0.2796, -0.1316, -0.9511), (0.2381, -0.197, 0.9511), (0.4529, -0.3747, 0.809), (0.6234, -0.5157, 0.5878), (0.7328, -0.6062, 0.309), (0.7705, -0.6374, 0.0), (0.7328, -0.6062, -0.309), (0.6234, -0.5157, -0.5878), (0.4529, -0.3747, -0.809), (0.2381, -0.197, -0.9511), (0.1816, -0.25, 0.9511), (0.3455, -0.4755, 0.809), (0.4755, -0.6545, 0.5878), (0.559, -0.7694, 0.309), (0.5878, -0.809, 0.0), (0.559, -0.7694, -0.309), (0.4755, -0.6545, -0.5878), (0.3455, -0.4755, -0.809), (0.1816, -0.25, -0.9511), (0.0, 0.0, 1.0), (0.0, 0.0, -1.0), (-0.2115, 0.2253, 0.9511), (-0.4024, 0.4285, 0.809), (-0.5538, 0.5897, 0.5878), (-0.651, 0.6933, 0.309), (-0.6845, 0.729, 0.0), (-0.651, 0.6933, -0.309), (-0.5538, 0.5897, -0.5878), (-0.4024, 0.4285, -0.809), (-0.2115, 0.2253, -0.9511), (-0.1489, 0.2708, 0.9511), (-0.2832, 0.5151, 0.809), (-0.3897, 0.7089, 0.5878), (-0.4582, 0.8334, 0.309), (-0.4818, 0.8763, 0.0), (-0.4582, 0.8334, -0.309), (-0.3897, 0.7089, -0.5878), (-0.2832, 0.5151, -0.809), (-0.1489, 0.2708, -0.9511), (-0.07685, 0.2993, 0.9511), (-0.1462, 0.5693, 0.809), (-0.2012, 0.7836, 0.5878), (-0.2365, 0.9212, 0.309), (-0.2487, 0.9686, 0.0), (-0.2365, 0.9212, -0.309), (-0.2012, 0.7836, -0.5878), (-0.1462, 0.5693, -0.809), (-0.07685, 0.2993, -0.9511), (2.235e-07, 0.809, 0.5878)], [], [(1, 0, 8, 9), (7, 6, 15, 16), (4, 3, 12, 13), (127, 1, 9, 10), (99, 7, 16), (5, 4, 13, 14), (2, 127, 10, 11), (0, 98, 8), (6, 5, 14, 15), (3, 2, 11, 12), (16, 15, 24, 25), (13, 12, 21, 22), (10, 9, 18, 19), (99, 16, 25), (14, 13, 22, 23), (11, 10, 19, 20), (8, 98, 17), (15, 14, 23, 24), (12, 11, 20, 21), (9, 8, 17, 18), (21, 20, 29, 30), (18, 17, 26, 27), (25, 24, 33, 34), (22, 21, 30, 31), (19, 18, 27, 28), (99, 25, 34), (23, 22, 31, 32), (20, 19, 28, 29), (17, 98, 26), (24, 23, 32, 33), (26, 98, 35), (33, 32, 41, 42), (30, 29, 38, 39), (27, 26, 35, 36), (34, 33, 42, 43), (31, 30, 39, 40), (28, 27, 36, 37), (99, 34, 43), (32, 31, 40, 41), (29, 28, 37, 38), (38, 37, 46, 47), (35, 98, 44), (42, 41, 50, 51), (39, 38, 47, 48), (36, 35, 44, 45), (43, 42, 51, 52), (40, 39, 48, 49), (37, 36, 45, 46), (99, 43, 52), (41, 40, 49, 50), (99, 52, 61), (50, 49, 58, 59), (47, 46, 55, 56), (44, 98, 53), (51, 50, 59, 60), (48, 47, 56, 57), (45, 44, 53, 54), (52, 51, 60, 61), (49, 48, 57, 58), (46, 45, 54, 55), (58, 57, 66, 67), (55, 54, 63, 64), (99, 61, 70), (59, 58, 67, 68), (56, 55, 64, 65), (53, 98, 62), (60, 59, 68, 69), (57, 56, 65, 66), (54, 53, 62, 63), (61, 60, 69, 70), (63, 62, 71, 72), (70, 69, 78, 79), (67, 66, 75, 76), (64, 63, 72, 73), (99, 70, 79), (68, 67, 76, 77), (65, 64, 73, 74), (62, 98, 71), (69, 68, 77, 78), (66, 65, 74, 75), (75, 74, 83, 84), (72, 71, 80, 81), (79, 78, 87, 88), (76, 75, 84, 85), (73, 72, 81, 82), (99, 79, 88), (77, 76, 85, 86), (74, 73, 82, 83), (71, 98, 80), (78, 77, 86, 87), (80, 98, 89), (87, 86, 95, 96), (84, 83, 92, 93), (81, 80, 89, 90), (88, 87, 96, 97), (85, 84, 93, 94), (82, 81, 90, 91), (99, 88, 97), (86, 85, 94, 95), (83, 82, 91, 92), (99, 108, 117), (106, 105, 114, 115), (103, 102, 111, 112), (100, 98, 109), (107, 106, 115, 116), (104, 103, 112, 113), (101, 100, 109, 110), (108, 107, 116, 117), (105, 104, 113, 114), (102, 101, 110, 111), (114, 113, 122, 123), (111, 110, 119, 120), (99, 117, 126), (115, 114, 123, 124), (112, 111, 120, 121), (109, 98, 118), (116, 115, 124, 125), (113, 112, 121, 122), (110, 109, 118, 119), (117, 116, 125, 126), (119, 118, 0, 1), (126, 125, 6, 7), (123, 122, 3, 4), (120, 119, 1, 127), (99, 126, 7), (124, 123, 4, 5), (121, 120, 127, 2), (118, 98, 0), (125, 124, 5, 6), (122, 121, 2, 3)])
me_sphere_001.polygons.foreach_set('use_smooth', [True] * 130)
_uv = me_sphere_001.uv_layers.new(name='UVMap')
_uv.uv.foreach_set('vector', [0.72, 0.8, 0.72, 0.9, 0.68, 0.9, 0.68, 0.8, 0.72, 0.1, 0.72, 0.2, 0.68, 0.2, 0.68, 0.1, 0.72, 0.4, 0.72, 0.5, 0.68, 0.5, 0.68, 0.4, 0.72, 0.7, 0.72, 0.8, 0.68, 0.8, 0.68, 0.7, 0.7, 0.0, 0.72, 0.1, 0.68, 0.1, 0.72, 0.3, 0.72, 0.4, 0.68, 0.4, 0.68, 0.3, 0.72, 0.6, 0.72, 0.7, 0.68, 0.7, 0.68, 0.6, 0.72, 0.9, 0.7, 1.0, 0.68, 0.9, 0.72, 0.2, 0.72, 0.3, 0.68, 0.3, 0.68, 0.2, 0.72, 0.5, 0.72, 0.6, 0.68, 0.6, 0.68, 0.5, 0.68, 0.1, 0.68, 0.2, 0.64, 0.2, 0.64, 0.1, 0.68, 0.4, 0.68, 0.5, 0.64, 0.5, 0.64, 0.4, 0.68, 0.7, 0.68, 0.8, 0.64, 0.8, 0.64, 0.7, 0.66, 0.0, 0.68, 0.1, 0.64, 0.1, 0.68, 0.3, 0.68, 0.4, 0.64, 0.4, 0.64, 0.3, 0.68, 0.6, 0.68, 0.7, 0.64, 0.7, 0.64, 0.6, 0.68, 0.9, 0.66, 1.0, 0.64, 0.9, 0.68, 0.2, 0.68, 0.3, 0.64, 0.3, 0.64, 0.2, 0.68, 0.5, 0.68, 0.6, 0.64, 0.6, 0.64, 0.5, 0.68, 0.8, 0.68, 0.9, 0.64, 0.9, 0.64, 0.8, 0.64, 0.5, 0.64, 0.6, 0.6, 0.6, 0.6, 0.5, 0.64, 0.8, 0.64, 0.9, 0.6, 0.9, 0.6, 0.8, 0.64, 0.1, 0.64, 0.2, 0.6, 0.2, 0.6, 0.1, 0.64, 0.4, 0.64, 0.5, 0.6, 0.5, 0.6, 0.4, 0.64, 0.7, 0.64, 0.8, 0.6, 0.8, 0.6, 0.7, 0.62, 0.0, 0.64, 0.1, 0.6, 0.1, 0.64, 0.3, 0.64, 0.4, 0.6, 0.4, 0.6, 0.3, 0.64, 0.6, 0.64, 0.7, 0.6, 0.7, 0.6, 0.6, 0.64, 0.9, 0.62, 1.0, 0.6, 0.9, 0.64, 0.2, 0.64, 0.3, 0.6, 0.3, 0.6, 0.2, 0.6, 0.9, 0.58, 1.0, 0.56, 0.9, 0.6, 0.2, 0.6, 0.3, 0.56, 0.3, 0.56, 0.2, 0.6, 0.5, 0.6, 0.6, 0.56, 0.6, 0.56, 0.5, 0.6, 0.8, 0.6, 0.9, 0.56, 0.9, 0.56, 0.8, 0.6, 0.1, 0.6, 0.2, 0.56, 0.2, 0.56, 0.1, 0.6, 0.4, 0.6, 0.5, 0.56, 0.5, 0.56, 0.4, 0.6, 0.7, 0.6, 0.8, 0.56, 0.8, 0.56, 0.7, 0.58, 0.0, 0.6, 0.1, 0.56, 0.1, 0.6, 0.3, 0.6, 0.4, 0.56, 0.4, 0.56, 0.3, 0.6, 0.6, 0.6, 0.7, 0.56, 0.7, 0.56, 0.6, 0.56, 0.6, 0.56, 0.7, 0.52, 0.7, 0.52, 0.6, 0.56, 0.9, 0.54, 1.0, 0.52, 0.9, 0.56, 0.2, 0.56, 0.3, 0.52, 0.3, 0.52, 0.2, 0.56, 0.5, 0.56, 0.6, 0.52, 0.6, 0.52, 0.5, 0.56, 0.8, 0.56, 0.9, 0.52, 0.9, 0.52, 0.8, 0.56, 0.1, 0.56, 0.2, 0.52, 0.2, 0.52, 0.1, 0.56, 0.4, 0.56, 0.5, 0.52, 0.5, 0.52, 0.4, 0.56, 0.7, 0.56, 0.8, 0.52, 0.8, 0.52, 0.7, 0.54, 0.0, 0.56, 0.1, 0.52, 0.1, 0.56, 0.3, 0.56, 0.4, 0.52, 0.4, 0.52, 0.3, 0.5, 0.0, 0.52, 0.1, 0.48, 0.1, 0.52, 0.3, 0.52, 0.4, 0.48, 0.4, 0.48, 0.3, 0.52, 0.6, 0.52, 0.7, 0.48, 0.7, 0.48, 0.6, 0.52, 0.9, 0.5, 1.0, 0.48, 0.9, 0.52, 0.2, 0.52, 0.3, 0.48, 0.3, 0.48, 0.2, 0.52, 0.5, 0.52, 0.6, 0.48, 0.6, 0.48, 0.5, 0.52, 0.8, 0.52, 0.9, 0.48, 0.9, 0.48, 0.8, 0.52, 0.1, 0.52, 0.2, 0.48, 0.2, 0.48, 0.1, 0.52, 0.4, 0.52, 0.5, 0.48, 0.5, 0.48, 0.4, 0.52, 0.7, 0.52, 0.8, 0.48, 0.8, 0.48, 0.7, 0.48, 0.4, 0.48, 0.5, 0.44, 0.5, 0.44, 0.4, 0.48, 0.7, 0.48, 0.8, 0.44, 0.8, 0.44, 0.7, 0.46, 0.0, 0.48, 0.1, 0.44, 0.1, 0.48, 0.3, 0.48, 0.4, 0.44, 0.4, 0.44, 0.3, 0.48, 0.6, 0.48, 0.7, 0.44, 0.7, 0.44, 0.6, 0.48, 0.9, 0.46, 1.0, 0.44, 0.9, 0.48, 0.2, 0.48, 0.3, 0.44, 0.3, 0.44, 0.2, 0.48, 0.5, 0.48, 0.6, 0.44, 0.6, 0.44, 0.5, 0.48, 0.8, 0.48, 0.9, 0.44, 0.9, 0.44, 0.8, 0.48, 0.1, 0.48, 0.2, 0.44, 0.2, 0.44, 0.1, 0.44, 0.8, 0.44, 0.9, 0.4, 0.9, 0.4, 0.8, 0.44, 0.1, 0.44, 0.2, 0.4, 0.2, 0.4, 0.1, 0.44, 0.4, 0.44, 0.5, 0.4, 0.5, 0.4, 0.4, 0.44, 0.7, 0.44, 0.8, 0.4, 0.8, 0.4, 0.7, 0.42, 0.0, 0.44, 0.1, 0.4, 0.1, 0.44, 0.3, 0.44, 0.4, 0.4, 0.4, 0.4, 0.3, 0.44, 0.6, 0.44, 0.7, 0.4, 0.7, 0.4, 0.6, 0.44, 0.9, 0.42, 1.0, 0.4, 0.9, 0.44, 0.2, 0.44, 0.3, 0.4, 0.3, 0.4, 0.2, 0.44, 0.5, 0.44, 0.6, 0.4, 0.6, 0.4, 0.5, 0.4, 0.5, 0.4, 0.6, 0.36, 0.6, 0.36, 0.5, 0.4, 0.8, 0.4, 0.9, 0.36, 0.9, 0.36, 0.8, 0.4, 0.1, 0.4, 0.2, 0.36, 0.2, 0.36, 0.1, 0.4, 0.4, 0.4, 0.5, 0.36, 0.5, 0.36, 0.4, 0.4, 0.7, 0.4, 0.8, 0.36, 0.8, 0.36, 0.7, 0.38, 0.0, 0.4, 0.1, 0.36, 0.1, 0.4, 0.3, 0.4, 0.4, 0.36, 0.4, 0.36, 0.3, 0.4, 0.6, 0.4, 0.7, 0.36, 0.7, 0.36, 0.6, 0.4, 0.9, 0.38, 1.0, 0.36, 0.9, 0.4, 0.2, 0.4, 0.3, 0.36, 0.3, 0.36, 0.2, 0.36, 0.9, 0.34, 1.0, 0.32, 0.9, 0.36, 0.2, 0.36, 0.3, 0.32, 0.3, 0.32, 0.2, 0.36, 0.5, 0.36, 0.6, 0.32, 0.6, 0.32, 0.5, 0.36, 0.8, 0.36, 0.9, 0.32, 0.9, 0.32, 0.8, 0.36, 0.1, 0.36, 0.2, 0.32, 0.2, 0.32, 0.1, 0.36, 0.4, 0.36, 0.5, 0.32, 0.5, 0.32, 0.4, 0.36, 0.7, 0.36, 0.8, 0.32, 0.8, 0.32, 0.7, 0.34, 0.0, 0.36, 0.1, 0.32, 0.1, 0.36, 0.3, 0.36, 0.4, 0.32, 0.4, 0.32, 0.3, 0.36, 0.6, 0.36, 0.7, 0.32, 0.7, 0.32, 0.6, 0.82, 0.0, 0.84, 0.1, 0.8, 0.1, 0.84, 0.3, 0.84, 0.4, 0.8, 0.4, 0.8, 0.3, 0.84, 0.6, 0.84, 0.7, 0.8, 0.7, 0.8, 0.6, 0.84, 0.9, 0.82, 1.0, 0.8, 0.9, 0.84, 0.2, 0.84, 0.3, 0.8, 0.3, 0.8, 0.2, 0.84, 0.5, 0.84, 0.6, 0.8, 0.6, 0.8, 0.5, 0.84, 0.8, 0.84, 0.9, 0.8, 0.9, 0.8, 0.8, 0.84, 0.1, 0.84, 0.2, 0.8, 0.2, 0.8, 0.1, 0.84, 0.4, 0.84, 0.5, 0.8, 0.5, 0.8, 0.4, 0.84, 0.7, 0.84, 0.8, 0.8, 0.8, 0.8, 0.7, 0.8, 0.4, 0.8, 0.5, 0.76, 0.5, 0.76, 0.4, 0.8, 0.7, 0.8, 0.8, 0.76, 0.8, 0.76, 0.7, 0.78, 0.0, 0.8, 0.1, 0.76, 0.1, 0.8, 0.3, 0.8, 0.4, 0.76, 0.4, 0.76, 0.3, 0.8, 0.6, 0.8, 0.7, 0.76, 0.7, 0.76, 0.6, 0.8, 0.9, 0.78, 1.0, 0.76, 0.9, 0.8, 0.2, 0.8, 0.3, 0.76, 0.3, 0.76, 0.2, 0.8, 0.5, 0.8, 0.6, 0.76, 0.6, 0.76, 0.5, 0.8, 0.8, 0.8, 0.9, 0.76, 0.9, 0.76, 0.8, 0.8, 0.1, 0.8, 0.2, 0.76, 0.2, 0.76, 0.1, 0.76, 0.8, 0.76, 0.9, 0.72, 0.9, 0.72, 0.8, 0.76, 0.1, 0.76, 0.2, 0.72, 0.2, 0.72, 0.1, 0.76, 0.4, 0.76, 0.5, 0.72, 0.5, 0.72, 0.4, 0.76, 0.7, 0.76, 0.8, 0.72, 0.8, 0.72, 0.7, 0.74, 0.0, 0.76, 0.1, 0.72, 0.1, 0.76, 0.3, 0.76, 0.4, 0.72, 0.4, 0.72, 0.3, 0.76, 0.6, 0.76, 0.7, 0.72, 0.7, 0.72, 0.6, 0.76, 0.9, 0.74, 1.0, 0.72, 0.9, 0.76, 0.2, 0.76, 0.3, 0.72, 0.3, 0.72, 0.2, 0.76, 0.5, 0.76, 0.6, 0.72, 0.6, 0.72, 0.5])
me_sphere_001.update()
me_sphere_002 = bpy.data.meshes.new('Sphere.002')
me_sphere_002.from_pydata([(-0.04058, 0.5251, 0.809), (-0.1641, 0.724, 0.309), (-0.1641, 0.724, -0.309), (-0.04058, 0.5251, -0.809), (0.5204, 0.123, 0.809), (0.7373, 0.06459, 0.309), (0.7373, 0.06459, -0.309), (0.5204, 0.123, -0.809), (0.4781, -0.4224, 0.809), (0.6895, -0.7178, 0.309), (0.6895, -0.7178, -0.309), (0.4781, -0.4224, -0.809), (0.01355, 0.009568, 1.0), (-0.4413, 0.3121, 0.809), (-0.7443, 0.4786, 0.309), (-0.7443, 0.4786, -0.309), (-0.4413, 0.3121, -0.809), (0.01355, 0.009568, -1.0)], [], [(17, 3, 7), (2, 1, 5, 6), (0, 12, 4), (3, 2, 6, 7), (1, 0, 4, 5), (17, 7, 11), (6, 5, 9, 10), (4, 12, 8), (7, 6, 10, 11), (5, 4, 8, 9), (17, 16, 3), (15, 14, 1, 2), (13, 12, 0), (16, 15, 2, 3), (14, 13, 0, 1)])
me_sphere_002.polygons.foreach_set('use_smooth', [True] * 15)
_uv = me_sphere_002.uv_layers.new(name='UVMap')
_uv.uv.foreach_set('vector', [0.5, 0.0, 0.6, 0.2, 0.4, 0.2, 0.6, 0.4, 0.6, 0.6, 0.4, 0.6, 0.4, 0.4, 0.6, 0.8, 0.5, 1.0, 0.4, 0.8, 0.6, 0.2, 0.6, 0.4, 0.4, 0.4, 0.4, 0.2, 0.6, 0.6, 0.6, 0.8, 0.4, 0.8, 0.4, 0.6, 0.3, 0.0, 0.4, 0.2, 0.2, 0.2, 0.4, 0.4, 0.4, 0.6, 0.2, 0.6, 0.2, 0.4, 0.4, 0.8, 0.3, 1.0, 0.2, 0.8, 0.4, 0.2, 0.4, 0.4, 0.2, 0.4, 0.2, 0.2, 0.4, 0.6, 0.4, 0.8, 0.2, 0.8, 0.2, 0.6, 0.7, 0.0, 0.8, 0.2, 0.6, 0.2, 0.8, 0.4, 0.8, 0.6, 0.6, 0.6, 0.6, 0.4, 0.8, 0.8, 0.7, 1.0, 0.6, 0.8, 0.8, 0.2, 0.8, 0.4, 0.6, 0.4, 0.6, 0.2, 0.8, 0.6, 0.8, 0.8, 0.6, 0.8, 0.6, 0.6])
me_sphere_002.update()

# ---- objects
ob_body = bpy.data.objects.new('Body', me_sphere)
ob_eyes = bpy.data.objects.new('Eyes', me_sphere_001)
ob_eyebrows = bpy.data.objects.new('Eyebrows', me_sphere_002)

# ---- transforms, parenting, visibility, modifiers, constraints
ob_body.location = (0.0, 0.0, 0.0)
ob_eyes.location = (0.7056, 0.3904, 0.9398)
ob_eyes.rotation_euler = (0.0, -0.0, -0.1882)
ob_eyes.scale = (0.1219, 0.1219, 0.2794)
_m = ob_eyes.modifiers.new('Mirror', 'MIRROR')
_m.use_axis = (False, True, False)
_m.mirror_object = ob_body
ob_eyebrows.location = (0.7014, 0.3933, 1.307)
ob_eyebrows.rotation_euler = (-0.1081, -0.04843, -0.3911)
ob_eyebrows.scale = (0.1857, 0.177, 0.05998)
_m = ob_eyebrows.modifiers.new('Mirror', 'MIRROR')
_m.use_axis = (False, True, False)
_m.mirror_object = ob_body

# ---- collection membership
col_collection.objects.link(ob_body)
col_collection.objects.link(ob_eyes)
col_collection.objects.link(ob_eyebrows)

# ---- scene / render settings (as saved in the file)
scene.frame_start = 1; scene.frame_end = 250; scene.frame_set(115)
scene.render.engine = 'BLENDER_EEVEE_NEXT'
scene.cycles.sampling_pattern = 'TABULATED_SOBOL'
scene.view_settings.view_transform = 'Filmic'
bpy.context.view_layer.update()

# ---- added for rendering (the .blend has no active camera and no usable light): camera, sun
cam_auto = bpy.data.cameras.new('AutoCamera')
cam_auto.lens = 50.0
cam_auto.sensor_width = 36.0
cam_auto.clip_end = 1000.0
ob_auto_camera = bpy.data.objects.new('AutoCamera', cam_auto)
scene.collection.objects.link(ob_auto_camera)
ob_auto_camera.location = (3.94609, -5.02429, 3.57053)
ob_auto_camera.rotation_euler = (1.09748, -7.21219e-08, 0.694738)
scene.camera = ob_auto_camera
light_auto_sun = bpy.data.lights.new('AutoSun', 'SUN')
light_auto_sun.energy = 3.0
light_auto_sun.angle = 0.0523599
ob_auto_sun = bpy.data.objects.new('AutoSun', light_auto_sun)
scene.collection.objects.link(ob_auto_sun)
ob_auto_sun.rotation_euler = (0.872665, 0.174533, 0.523599)
bpy.context.view_layer.update()
